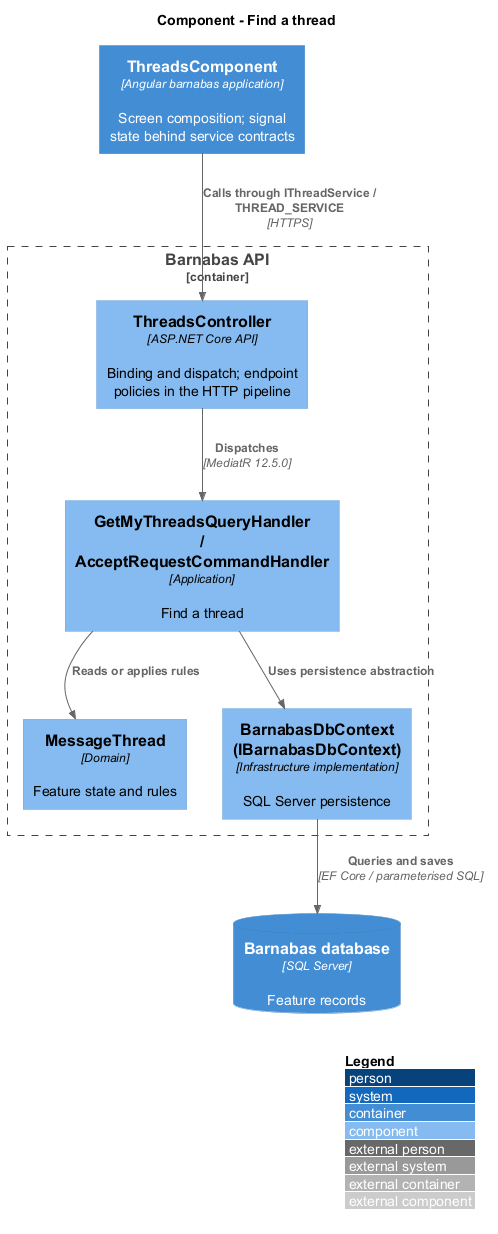

The diagram above was rendered by PlantUML. Its source (embedded in the PNG):
@startuml
!include <C4/C4_Component>
LAYOUT_WITH_LEGEND()
title Component - Find a thread
Container(web, "ThreadsComponent", "Angular barnabas application", "Screen composition; signal state behind service contracts")
Container_Boundary(api, "Barnabas API") {
  Component(ctrl, "ThreadsController", "ASP.NET Core API", "Binding and dispatch; endpoint policies in the HTTP pipeline")
  Component(handler, "GetMyThreadsQueryHandler / AcceptRequestCommandHandler", "Application", "Find a thread")
  Component(entity, "MessageThread", "Domain", "Feature state and rules")
  Component(store, "BarnabasDbContext (IBarnabasDbContext)", "Infrastructure implementation", "SQL Server persistence")
}
ContainerDb(db, "Barnabas database", "SQL Server", "Feature records")
Rel(web, ctrl, "Calls through IThreadService / THREAD_SERVICE", "HTTPS")
Rel(ctrl, handler, "Dispatches", "MediatR 12.5.0")
Rel(handler, entity, "Reads or applies rules")
Rel(handler, store, "Uses persistence abstraction")
Rel(store, db, "Queries and saves", "EF Core / parameterised SQL")
@enduml